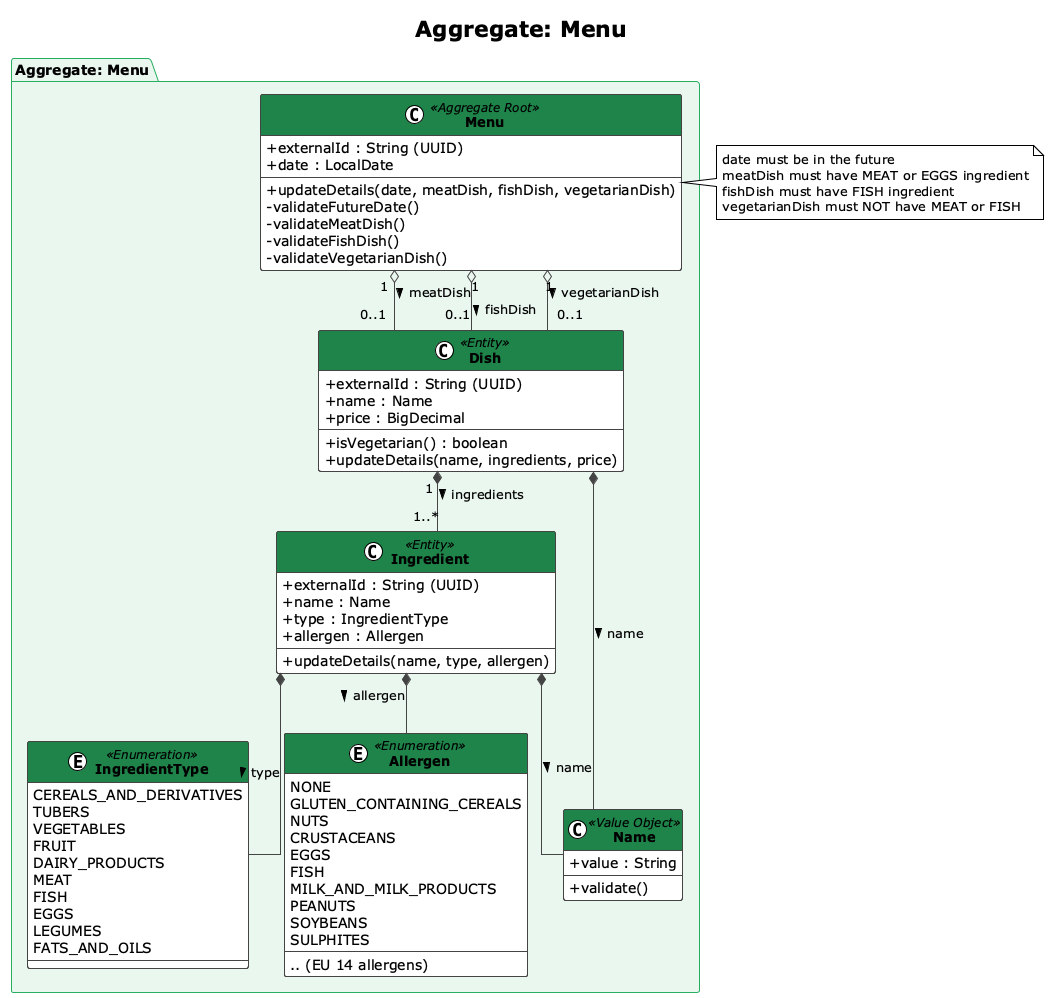

The diagram above was rendered by PlantUML. Its source (embedded in the PNG):
@startuml Domain_Menu_Aggregate
!theme plain
skinparam linetype ortho
skinparam classAttributeIconSize 0
skinparam classFontSize 13
skinparam classFontStyle bold
skinparam classBackgroundColor #FAFAFA
skinparam classBorderColor #444444
skinparam classHeaderBackgroundColor #1E8449
skinparam classHeaderFontColor #FFFFFF
skinparam arrowColor #444444
skinparam shadowing false
skinparam packageBackgroundColor #E9F7EF
skinparam packageBorderColor #27AE60
skinparam packageFontStyle bold

title Aggregate: Menu

package "Aggregate: Menu" #E9F7EF {

    class Menu <<Aggregate Root>> {
        + externalId : String (UUID)
        + date : LocalDate
        --
        + updateDetails(date, meatDish, fishDish, vegetarianDish)
        - validateFutureDate()
        - validateMeatDish()
        - validateFishDish()
        - validateVegetarianDish()
    }

    class Dish <<Entity>> {
        + externalId : String (UUID)
        + name : Name
        + price : BigDecimal
        --
        + isVegetarian() : boolean
        + updateDetails(name, ingredients, price)
    }

    class Ingredient <<Entity>> {
        + externalId : String (UUID)
        + name : Name
        + type : IngredientType
        + allergen : Allergen
        --
        + updateDetails(name, type, allergen)
    }

    class Name <<Value Object>> {
        + value : String
        --
        + validate()
    }

    enum IngredientType <<Enumeration>> {
        CEREALS_AND_DERIVATIVES
        TUBERS
        VEGETABLES
        FRUIT
        DAIRY_PRODUCTS
        MEAT
        FISH
        EGGS
        LEGUMES
        FATS_AND_OILS
    }

    enum Allergen <<Enumeration>> {
        NONE
        GLUTEN_CONTAINING_CEREALS
        NUTS
        CRUSTACEANS
        EGGS
        FISH
        MILK_AND_MILK_PRODUCTS
        PEANUTS
        SOYBEANS
        SULPHITES
        .. (EU 14 allergens)
    }
}

Menu "1" o-- "0..1" Dish : meatDish >
Menu "1" o-- "0..1" Dish : fishDish >
Menu "1" o-- "0..1" Dish : vegetarianDish >
Dish "1" *-- "1..*" Ingredient : ingredients >
Dish *-- Name : name >
Ingredient *-- Name : name >
Ingredient *-- IngredientType : type >
Ingredient *-- Allergen : allergen >

note right of Menu
  date must be in the future
  meatDish must have MEAT or EGGS ingredient
  fishDish must have FISH ingredient
  vegetarianDish must NOT have MEAT or FISH
end note

@enduml